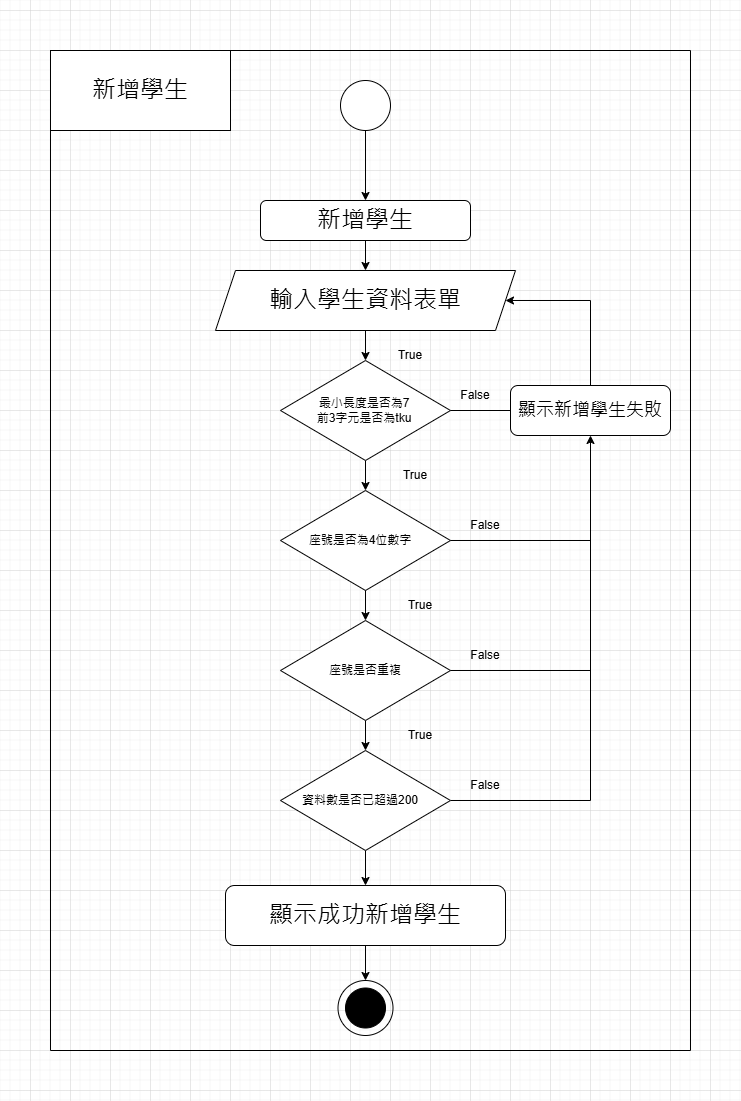

The diagram above was exported from draw.io. Its source (the exported page's mxGraphModel, read from the mxfile embedded in the PNG):
<mxGraphModel dx="794" dy="492" grid="1" gridSize="10" guides="1" tooltips="1" connect="1" arrows="1" fold="1" page="1" pageScale="1" pageWidth="827" pageHeight="1169" math="0" shadow="0">
  <root>
    <mxCell id="WIyWlLk6GJQsqaUBKTNV-0" />
    <mxCell id="WIyWlLk6GJQsqaUBKTNV-1" parent="WIyWlLk6GJQsqaUBKTNV-0" />
    <mxCell id="WIyWlLk6GJQsqaUBKTNV-2" value="" style="rounded=0;html=1;jettySize=auto;orthogonalLoop=1;fontSize=11;endArrow=block;endFill=0;endSize=8;strokeWidth=1;shadow=0;labelBackgroundColor=none;edgeStyle=orthogonalEdgeStyle;strokeColor=none;" parent="WIyWlLk6GJQsqaUBKTNV-1" source="WIyWlLk6GJQsqaUBKTNV-3" edge="1">
      <mxGeometry relative="1" as="geometry">
        <mxPoint x="220" y="170" as="targetPoint" />
      </mxGeometry>
    </mxCell>
    <mxCell id="cXXbHKigJwwYuZv3sn3H-2" style="edgeStyle=orthogonalEdgeStyle;rounded=0;orthogonalLoop=1;jettySize=auto;html=1;exitX=0.5;exitY=1;exitDx=0;exitDy=0;entryX=0.5;entryY=0;entryDx=0;entryDy=0;" edge="1" parent="WIyWlLk6GJQsqaUBKTNV-1" source="cXXbHKigJwwYuZv3sn3H-0" target="WIyWlLk6GJQsqaUBKTNV-3">
      <mxGeometry relative="1" as="geometry" />
    </mxCell>
    <mxCell id="cXXbHKigJwwYuZv3sn3H-0" value="" style="ellipse;whiteSpace=wrap;html=1;aspect=fixed;" vertex="1" parent="WIyWlLk6GJQsqaUBKTNV-1">
      <mxGeometry x="390" y="70" width="50" height="50" as="geometry" />
    </mxCell>
    <mxCell id="cXXbHKigJwwYuZv3sn3H-4" value="" style="swimlane;startSize=0;" vertex="1" parent="WIyWlLk6GJQsqaUBKTNV-1">
      <mxGeometry x="100" y="40" width="640" height="1000" as="geometry" />
    </mxCell>
    <mxCell id="cXXbHKigJwwYuZv3sn3H-5" value="" style="rounded=0;whiteSpace=wrap;html=1;" vertex="1" parent="cXXbHKigJwwYuZv3sn3H-4">
      <mxGeometry width="180" height="80" as="geometry" />
    </mxCell>
    <mxCell id="cXXbHKigJwwYuZv3sn3H-6" value="&lt;font style=&quot;font-size: 24px;&quot;&gt;新增學生&lt;/font&gt;" style="text;html=1;align=center;verticalAlign=middle;whiteSpace=wrap;rounded=0;" vertex="1" parent="cXXbHKigJwwYuZv3sn3H-4">
      <mxGeometry x="20" y="25" width="140" height="30" as="geometry" />
    </mxCell>
    <mxCell id="cXXbHKigJwwYuZv3sn3H-21" style="edgeStyle=orthogonalEdgeStyle;rounded=0;orthogonalLoop=1;jettySize=auto;html=1;exitX=0.5;exitY=1;exitDx=0;exitDy=0;" edge="1" parent="cXXbHKigJwwYuZv3sn3H-4" source="WIyWlLk6GJQsqaUBKTNV-3" target="cXXbHKigJwwYuZv3sn3H-7">
      <mxGeometry relative="1" as="geometry" />
    </mxCell>
    <mxCell id="WIyWlLk6GJQsqaUBKTNV-3" value="&lt;font style=&quot;font-size: 24px;&quot;&gt;新增學生&lt;/font&gt;" style="rounded=1;whiteSpace=wrap;html=1;fontSize=12;glass=0;strokeWidth=1;shadow=0;" parent="cXXbHKigJwwYuZv3sn3H-4" vertex="1">
      <mxGeometry x="210" y="150" width="210" height="40" as="geometry" />
    </mxCell>
    <mxCell id="cXXbHKigJwwYuZv3sn3H-19" style="edgeStyle=orthogonalEdgeStyle;rounded=0;orthogonalLoop=1;jettySize=auto;html=1;exitX=0.5;exitY=1;exitDx=0;exitDy=0;entryX=0.5;entryY=0;entryDx=0;entryDy=0;" edge="1" parent="cXXbHKigJwwYuZv3sn3H-4" source="cXXbHKigJwwYuZv3sn3H-7" target="cXXbHKigJwwYuZv3sn3H-10">
      <mxGeometry relative="1" as="geometry" />
    </mxCell>
    <mxCell id="cXXbHKigJwwYuZv3sn3H-7" value="" style="shape=parallelogram;perimeter=parallelogramPerimeter;whiteSpace=wrap;html=1;fixedSize=1;" vertex="1" parent="cXXbHKigJwwYuZv3sn3H-4">
      <mxGeometry x="165" y="220" width="300" height="60" as="geometry" />
    </mxCell>
    <mxCell id="cXXbHKigJwwYuZv3sn3H-9" value="&lt;font style=&quot;font-size: 24px;&quot;&gt;輸入學生資料表單&lt;/font&gt;" style="text;html=1;align=center;verticalAlign=middle;whiteSpace=wrap;rounded=0;" vertex="1" parent="cXXbHKigJwwYuZv3sn3H-4">
      <mxGeometry x="190" y="235" width="250" height="30" as="geometry" />
    </mxCell>
    <mxCell id="cXXbHKigJwwYuZv3sn3H-22" style="edgeStyle=orthogonalEdgeStyle;rounded=0;orthogonalLoop=1;jettySize=auto;html=1;exitX=0.5;exitY=1;exitDx=0;exitDy=0;entryX=0.5;entryY=0;entryDx=0;entryDy=0;" edge="1" parent="cXXbHKigJwwYuZv3sn3H-4" source="cXXbHKigJwwYuZv3sn3H-10" target="cXXbHKigJwwYuZv3sn3H-13">
      <mxGeometry relative="1" as="geometry" />
    </mxCell>
    <mxCell id="cXXbHKigJwwYuZv3sn3H-10" value="" style="rhombus;whiteSpace=wrap;html=1;" vertex="1" parent="cXXbHKigJwwYuZv3sn3H-4">
      <mxGeometry x="230" y="310" width="170" height="100" as="geometry" />
    </mxCell>
    <mxCell id="cXXbHKigJwwYuZv3sn3H-11" value="最小長度是否為7&lt;div&gt;前3字元是否為tku&lt;/div&gt;" style="text;html=1;align=center;verticalAlign=middle;whiteSpace=wrap;rounded=0;" vertex="1" parent="cXXbHKigJwwYuZv3sn3H-4">
      <mxGeometry x="259" y="330" width="110" height="60" as="geometry" />
    </mxCell>
    <mxCell id="cXXbHKigJwwYuZv3sn3H-23" style="edgeStyle=orthogonalEdgeStyle;rounded=0;orthogonalLoop=1;jettySize=auto;html=1;exitX=0.5;exitY=1;exitDx=0;exitDy=0;entryX=0.5;entryY=0;entryDx=0;entryDy=0;" edge="1" parent="cXXbHKigJwwYuZv3sn3H-4" source="cXXbHKigJwwYuZv3sn3H-13" target="cXXbHKigJwwYuZv3sn3H-14">
      <mxGeometry relative="1" as="geometry" />
    </mxCell>
    <mxCell id="cXXbHKigJwwYuZv3sn3H-13" value="" style="rhombus;whiteSpace=wrap;html=1;" vertex="1" parent="cXXbHKigJwwYuZv3sn3H-4">
      <mxGeometry x="230" y="440" width="170" height="100" as="geometry" />
    </mxCell>
    <mxCell id="cXXbHKigJwwYuZv3sn3H-24" style="edgeStyle=orthogonalEdgeStyle;rounded=0;orthogonalLoop=1;jettySize=auto;html=1;exitX=0.5;exitY=1;exitDx=0;exitDy=0;entryX=0.5;entryY=0;entryDx=0;entryDy=0;" edge="1" parent="cXXbHKigJwwYuZv3sn3H-4" source="cXXbHKigJwwYuZv3sn3H-14" target="cXXbHKigJwwYuZv3sn3H-15">
      <mxGeometry relative="1" as="geometry" />
    </mxCell>
    <mxCell id="cXXbHKigJwwYuZv3sn3H-14" value="" style="rhombus;whiteSpace=wrap;html=1;" vertex="1" parent="cXXbHKigJwwYuZv3sn3H-4">
      <mxGeometry x="230" y="570" width="170" height="100" as="geometry" />
    </mxCell>
    <mxCell id="cXXbHKigJwwYuZv3sn3H-27" style="edgeStyle=orthogonalEdgeStyle;rounded=0;orthogonalLoop=1;jettySize=auto;html=1;exitX=0.5;exitY=1;exitDx=0;exitDy=0;entryX=0.5;entryY=0;entryDx=0;entryDy=0;" edge="1" parent="cXXbHKigJwwYuZv3sn3H-4" source="cXXbHKigJwwYuZv3sn3H-15" target="cXXbHKigJwwYuZv3sn3H-25">
      <mxGeometry relative="1" as="geometry" />
    </mxCell>
    <mxCell id="cXXbHKigJwwYuZv3sn3H-35" style="edgeStyle=orthogonalEdgeStyle;rounded=0;orthogonalLoop=1;jettySize=auto;html=1;exitX=1;exitY=0.5;exitDx=0;exitDy=0;entryX=0.5;entryY=1;entryDx=0;entryDy=0;" edge="1" parent="cXXbHKigJwwYuZv3sn3H-4" source="cXXbHKigJwwYuZv3sn3H-15" target="cXXbHKigJwwYuZv3sn3H-31">
      <mxGeometry relative="1" as="geometry" />
    </mxCell>
    <mxCell id="cXXbHKigJwwYuZv3sn3H-15" value="" style="rhombus;whiteSpace=wrap;html=1;" vertex="1" parent="cXXbHKigJwwYuZv3sn3H-4">
      <mxGeometry x="230" y="700" width="170" height="100" as="geometry" />
    </mxCell>
    <mxCell id="cXXbHKigJwwYuZv3sn3H-16" value="座號是否為4位數字" style="text;html=1;align=center;verticalAlign=middle;whiteSpace=wrap;rounded=0;" vertex="1" parent="cXXbHKigJwwYuZv3sn3H-4">
      <mxGeometry x="255" y="475" width="110" height="30" as="geometry" />
    </mxCell>
    <mxCell id="cXXbHKigJwwYuZv3sn3H-17" value="座號是否重複" style="text;html=1;align=center;verticalAlign=middle;whiteSpace=wrap;rounded=0;" vertex="1" parent="cXXbHKigJwwYuZv3sn3H-4">
      <mxGeometry x="260" y="605" width="110" height="30" as="geometry" />
    </mxCell>
    <mxCell id="cXXbHKigJwwYuZv3sn3H-18" value="資料數是否已超過200" style="text;html=1;align=center;verticalAlign=middle;whiteSpace=wrap;rounded=0;" vertex="1" parent="cXXbHKigJwwYuZv3sn3H-4">
      <mxGeometry x="250" y="735" width="120" height="30" as="geometry" />
    </mxCell>
    <mxCell id="cXXbHKigJwwYuZv3sn3H-30" style="edgeStyle=orthogonalEdgeStyle;rounded=0;orthogonalLoop=1;jettySize=auto;html=1;exitX=0.5;exitY=1;exitDx=0;exitDy=0;entryX=0.5;entryY=0;entryDx=0;entryDy=0;" edge="1" parent="cXXbHKigJwwYuZv3sn3H-4" source="cXXbHKigJwwYuZv3sn3H-25" target="cXXbHKigJwwYuZv3sn3H-28">
      <mxGeometry relative="1" as="geometry" />
    </mxCell>
    <mxCell id="cXXbHKigJwwYuZv3sn3H-25" value="" style="rounded=1;whiteSpace=wrap;html=1;" vertex="1" parent="cXXbHKigJwwYuZv3sn3H-4">
      <mxGeometry x="175" y="835" width="280" height="60" as="geometry" />
    </mxCell>
    <mxCell id="cXXbHKigJwwYuZv3sn3H-26" value="&lt;font style=&quot;font-size: 24px;&quot;&gt;顯示成功新增學生&lt;/font&gt;" style="text;html=1;align=center;verticalAlign=middle;whiteSpace=wrap;rounded=0;" vertex="1" parent="cXXbHKigJwwYuZv3sn3H-4">
      <mxGeometry x="210" y="850" width="210" height="30" as="geometry" />
    </mxCell>
    <mxCell id="cXXbHKigJwwYuZv3sn3H-28" value="" style="ellipse;whiteSpace=wrap;html=1;aspect=fixed;fillColor=none;" vertex="1" parent="cXXbHKigJwwYuZv3sn3H-4">
      <mxGeometry x="287.5" y="930" width="55" height="55" as="geometry" />
    </mxCell>
    <mxCell id="cXXbHKigJwwYuZv3sn3H-29" value="" style="ellipse;whiteSpace=wrap;html=1;aspect=fixed;fillColor=#000000;" vertex="1" parent="cXXbHKigJwwYuZv3sn3H-4">
      <mxGeometry x="295" y="937.5" width="40" height="40" as="geometry" />
    </mxCell>
    <mxCell id="cXXbHKigJwwYuZv3sn3H-37" style="edgeStyle=orthogonalEdgeStyle;rounded=0;orthogonalLoop=1;jettySize=auto;html=1;exitX=0.5;exitY=0;exitDx=0;exitDy=0;entryX=1;entryY=0.5;entryDx=0;entryDy=0;" edge="1" parent="cXXbHKigJwwYuZv3sn3H-4" source="cXXbHKigJwwYuZv3sn3H-31" target="cXXbHKigJwwYuZv3sn3H-7">
      <mxGeometry relative="1" as="geometry">
        <Array as="points">
          <mxPoint x="540" y="250" />
        </Array>
      </mxGeometry>
    </mxCell>
    <mxCell id="cXXbHKigJwwYuZv3sn3H-31" value="" style="rounded=1;whiteSpace=wrap;html=1;" vertex="1" parent="cXXbHKigJwwYuZv3sn3H-4">
      <mxGeometry x="460" y="335" width="160" height="50" as="geometry" />
    </mxCell>
    <mxCell id="cXXbHKigJwwYuZv3sn3H-32" value="&lt;font style=&quot;font-size: 18px;&quot;&gt;顯示新增學生失敗&lt;/font&gt;" style="text;html=1;align=center;verticalAlign=middle;whiteSpace=wrap;rounded=0;" vertex="1" parent="cXXbHKigJwwYuZv3sn3H-4">
      <mxGeometry x="455" y="345" width="170" height="30" as="geometry" />
    </mxCell>
    <mxCell id="cXXbHKigJwwYuZv3sn3H-33" value="" style="endArrow=none;html=1;rounded=0;exitX=1;exitY=0.5;exitDx=0;exitDy=0;" edge="1" parent="cXXbHKigJwwYuZv3sn3H-4" source="cXXbHKigJwwYuZv3sn3H-10">
      <mxGeometry width="50" height="50" relative="1" as="geometry">
        <mxPoint x="220" y="480" as="sourcePoint" />
        <mxPoint x="460" y="360" as="targetPoint" />
      </mxGeometry>
    </mxCell>
    <mxCell id="cXXbHKigJwwYuZv3sn3H-40" value="True" style="text;html=1;align=center;verticalAlign=middle;whiteSpace=wrap;rounded=0;" vertex="1" parent="cXXbHKigJwwYuZv3sn3H-4">
      <mxGeometry x="330" y="290" width="60" height="30" as="geometry" />
    </mxCell>
    <mxCell id="cXXbHKigJwwYuZv3sn3H-41" value="True" style="text;html=1;align=center;verticalAlign=middle;whiteSpace=wrap;rounded=0;" vertex="1" parent="cXXbHKigJwwYuZv3sn3H-4">
      <mxGeometry x="335" y="410" width="60" height="30" as="geometry" />
    </mxCell>
    <mxCell id="cXXbHKigJwwYuZv3sn3H-42" value="True" style="text;html=1;align=center;verticalAlign=middle;whiteSpace=wrap;rounded=0;" vertex="1" parent="cXXbHKigJwwYuZv3sn3H-4">
      <mxGeometry x="340" y="540" width="60" height="30" as="geometry" />
    </mxCell>
    <mxCell id="cXXbHKigJwwYuZv3sn3H-43" value="False" style="text;html=1;align=center;verticalAlign=middle;whiteSpace=wrap;rounded=0;" vertex="1" parent="cXXbHKigJwwYuZv3sn3H-4">
      <mxGeometry x="395" y="330" width="60" height="30" as="geometry" />
    </mxCell>
    <mxCell id="cXXbHKigJwwYuZv3sn3H-44" value="False" style="text;html=1;align=center;verticalAlign=middle;whiteSpace=wrap;rounded=0;" vertex="1" parent="cXXbHKigJwwYuZv3sn3H-4">
      <mxGeometry x="405" y="460" width="60" height="30" as="geometry" />
    </mxCell>
    <mxCell id="cXXbHKigJwwYuZv3sn3H-45" value="False" style="text;html=1;align=center;verticalAlign=middle;whiteSpace=wrap;rounded=0;" vertex="1" parent="cXXbHKigJwwYuZv3sn3H-4">
      <mxGeometry x="405" y="590" width="60" height="30" as="geometry" />
    </mxCell>
    <mxCell id="cXXbHKigJwwYuZv3sn3H-46" value="False" style="text;html=1;align=center;verticalAlign=middle;whiteSpace=wrap;rounded=0;" vertex="1" parent="cXXbHKigJwwYuZv3sn3H-4">
      <mxGeometry x="405" y="720" width="60" height="30" as="geometry" />
    </mxCell>
    <mxCell id="cXXbHKigJwwYuZv3sn3H-47" value="True" style="text;html=1;align=center;verticalAlign=middle;whiteSpace=wrap;rounded=0;" vertex="1" parent="cXXbHKigJwwYuZv3sn3H-4">
      <mxGeometry x="340" y="670" width="60" height="30" as="geometry" />
    </mxCell>
    <mxCell id="cXXbHKigJwwYuZv3sn3H-38" value="" style="endArrow=none;html=1;rounded=0;exitX=1;exitY=0.5;exitDx=0;exitDy=0;" edge="1" parent="WIyWlLk6GJQsqaUBKTNV-1" source="cXXbHKigJwwYuZv3sn3H-13">
      <mxGeometry width="50" height="50" relative="1" as="geometry">
        <mxPoint x="320" y="610" as="sourcePoint" />
        <mxPoint x="640" y="530" as="targetPoint" />
      </mxGeometry>
    </mxCell>
    <mxCell id="cXXbHKigJwwYuZv3sn3H-39" value="" style="endArrow=none;html=1;rounded=0;exitX=1;exitY=0.5;exitDx=0;exitDy=0;" edge="1" parent="WIyWlLk6GJQsqaUBKTNV-1" source="cXXbHKigJwwYuZv3sn3H-14">
      <mxGeometry width="50" height="50" relative="1" as="geometry">
        <mxPoint x="320" y="710" as="sourcePoint" />
        <mxPoint x="640" y="660" as="targetPoint" />
      </mxGeometry>
    </mxCell>
  </root>
</mxGraphModel>